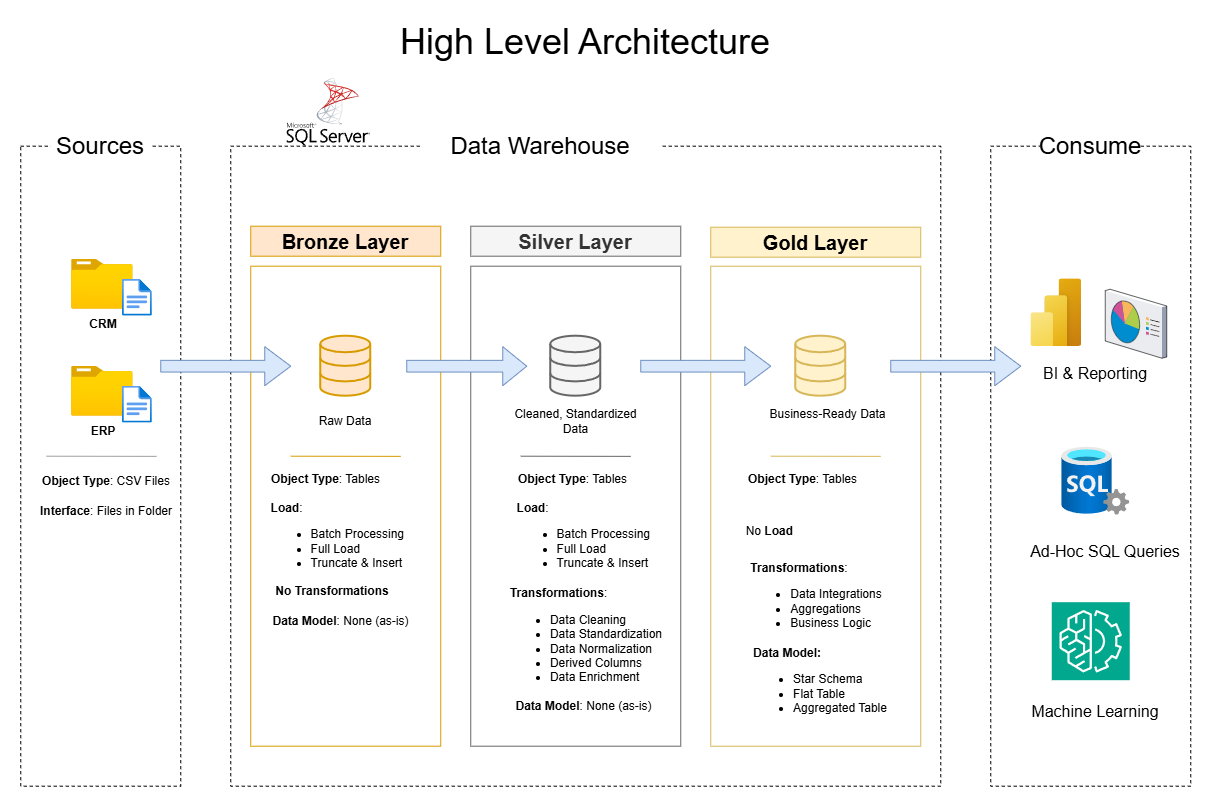

The diagram above was exported from draw.io. Its source (the exported page's mxGraphModel, read from the mxfile embedded in the PNG):
<mxGraphModel dx="1488" dy="1882" grid="1" gridSize="10" guides="1" tooltips="1" connect="1" arrows="1" fold="1" page="1" pageScale="1" pageWidth="850" pageHeight="1100" math="0" shadow="0">
  <root>
    <mxCell id="0" />
    <mxCell id="1" parent="0" />
    <mxCell id="PPdBMDwZ1o3zq7JGLEtj-1" parent="1" style="rounded=0;whiteSpace=wrap;html=1;fillColor=none;dashed=1;labelBackgroundColor=none;" value="" vertex="1">
      <mxGeometry height="640" width="160" x="190" y="120" as="geometry" />
    </mxCell>
    <mxCell id="PPdBMDwZ1o3zq7JGLEtj-2" parent="1" style="rounded=0;whiteSpace=wrap;html=1;dashed=1;labelBackgroundColor=none;strokeColor=none;fillColor=default;" value="&lt;font style=&quot;font-size: 24px;&quot;&gt;Sources&lt;/font&gt;" vertex="1">
      <mxGeometry height="20" width="100" x="220" y="110" as="geometry" />
    </mxCell>
    <mxCell id="PPdBMDwZ1o3zq7JGLEtj-3" parent="1" style="text;html=1;whiteSpace=wrap;strokeColor=none;fillColor=none;align=center;verticalAlign=middle;rounded=0;" value="&lt;font style=&quot;font-size: 36px;&quot;&gt;High Level Architecture&lt;/font&gt;" vertex="1">
      <mxGeometry height="30" width="770" x="370" as="geometry" />
    </mxCell>
    <mxCell id="PPdBMDwZ1o3zq7JGLEtj-4" parent="1" style="rounded=0;whiteSpace=wrap;html=1;fillColor=none;dashed=1;labelBackgroundColor=none;" value="" vertex="1">
      <mxGeometry height="640" width="710" x="400" y="120" as="geometry" />
    </mxCell>
    <mxCell id="PPdBMDwZ1o3zq7JGLEtj-5" parent="1" style="rounded=0;whiteSpace=wrap;html=1;dashed=1;labelBackgroundColor=none;strokeColor=none;fillColor=default;" value="&lt;font style=&quot;font-size: 24px;&quot;&gt;Data Warehouse&lt;/font&gt;" vertex="1">
      <mxGeometry height="20" width="240" x="590" y="110" as="geometry" />
    </mxCell>
    <mxCell id="PPdBMDwZ1o3zq7JGLEtj-6" parent="1" style="rounded=0;whiteSpace=wrap;html=1;fillColor=none;dashed=1;labelBackgroundColor=none;" value="" vertex="1">
      <mxGeometry height="640" width="200" x="1160" y="120" as="geometry" />
    </mxCell>
    <mxCell id="PPdBMDwZ1o3zq7JGLEtj-7" parent="1" style="rounded=0;whiteSpace=wrap;html=1;dashed=1;labelBackgroundColor=none;strokeColor=none;fillColor=default;" value="&lt;font style=&quot;font-size: 24px;&quot;&gt;Consume&lt;/font&gt;" vertex="1">
      <mxGeometry height="20" width="100" x="1210" y="110" as="geometry" />
    </mxCell>
    <mxCell id="PPdBMDwZ1o3zq7JGLEtj-8" parent="1" style="rounded=0;whiteSpace=wrap;html=1;fillColor=#ffe6cc;strokeColor=#d79b00;" value="&lt;font style=&quot;font-size: 20px;&quot;&gt;&lt;b&gt;Bronze Layer&lt;/b&gt;&lt;/font&gt;" vertex="1">
      <mxGeometry height="30" width="190" x="420" y="200" as="geometry" />
    </mxCell>
    <mxCell id="PPdBMDwZ1o3zq7JGLEtj-9" parent="1" style="rounded=0;whiteSpace=wrap;html=1;fillColor=none;strokeColor=#d79b00;" value="" vertex="1">
      <mxGeometry height="480" width="190" x="420" y="240" as="geometry" />
    </mxCell>
    <mxCell id="PPdBMDwZ1o3zq7JGLEtj-10" parent="1" style="rounded=0;whiteSpace=wrap;html=1;fillColor=none;strokeColor=#666666;fontColor=#333333;" value="" vertex="1">
      <mxGeometry height="480" width="210" x="640" y="240" as="geometry" />
    </mxCell>
    <mxCell id="PPdBMDwZ1o3zq7JGLEtj-11" parent="1" style="rounded=0;whiteSpace=wrap;html=1;fillColor=#f5f5f5;strokeColor=#666666;fontColor=#333333;" value="&lt;font style=&quot;font-size: 20px;&quot;&gt;&lt;b&gt;Silver Layer&lt;/b&gt;&lt;/font&gt;" vertex="1">
      <mxGeometry height="30" width="210" x="640" y="200" as="geometry" />
    </mxCell>
    <mxCell id="PPdBMDwZ1o3zq7JGLEtj-12" parent="1" style="rounded=0;whiteSpace=wrap;html=1;fillColor=none;strokeColor=#d6b656;" value="" vertex="1">
      <mxGeometry height="480" width="210" x="880" y="240" as="geometry" />
    </mxCell>
    <mxCell id="PPdBMDwZ1o3zq7JGLEtj-13" parent="1" style="rounded=0;whiteSpace=wrap;html=1;fillColor=#fff2cc;strokeColor=#d6b656;" value="&lt;font style=&quot;font-size: 20px;&quot;&gt;&lt;b&gt;Gold Layer&lt;/b&gt;&lt;/font&gt;" vertex="1">
      <mxGeometry height="30" width="210" x="880" y="201" as="geometry" />
    </mxCell>
    <mxCell id="PPdBMDwZ1o3zq7JGLEtj-14" parent="1" style="image;aspect=fixed;html=1;points=[];align=center;fontSize=12;image=img/lib/azure2/general/Folder_Blank.svg;" value="" vertex="1">
      <mxGeometry height="50" width="61.61" x="240.8" y="233.03" as="geometry" />
    </mxCell>
    <mxCell id="PPdBMDwZ1o3zq7JGLEtj-15" parent="1" style="image;aspect=fixed;html=1;points=[];align=center;fontSize=12;image=img/lib/azure2/general/File.svg;" value="" vertex="1">
      <mxGeometry height="36.97" width="30" x="291.61" y="253.03" as="geometry" />
    </mxCell>
    <mxCell id="PPdBMDwZ1o3zq7JGLEtj-16" parent="1" style="text;html=1;whiteSpace=wrap;strokeColor=none;fillColor=none;align=center;verticalAlign=middle;rounded=0;" value="&lt;b&gt;CRM&lt;/b&gt;" vertex="1">
      <mxGeometry height="30" width="60" x="242.41000000000008" y="283.03" as="geometry" />
    </mxCell>
    <mxCell id="PPdBMDwZ1o3zq7JGLEtj-17" parent="1" style="image;aspect=fixed;html=1;points=[];align=center;fontSize=12;image=img/lib/azure2/general/Folder_Blank.svg;" value="" vertex="1">
      <mxGeometry height="50" width="61.61" x="240.8" y="340" as="geometry" />
    </mxCell>
    <mxCell id="PPdBMDwZ1o3zq7JGLEtj-18" parent="1" style="image;aspect=fixed;html=1;points=[];align=center;fontSize=12;image=img/lib/azure2/general/File.svg;" value="" vertex="1">
      <mxGeometry height="36.97" width="30" x="291.61" y="360" as="geometry" />
    </mxCell>
    <mxCell id="PPdBMDwZ1o3zq7JGLEtj-19" parent="1" style="text;html=1;whiteSpace=wrap;strokeColor=none;fillColor=none;align=center;verticalAlign=middle;rounded=0;" value="&lt;b&gt;ERP&lt;/b&gt;" vertex="1">
      <mxGeometry height="30" width="60" x="242.41000000000008" y="390" as="geometry" />
    </mxCell>
    <mxCell id="PPdBMDwZ1o3zq7JGLEtj-21" edge="1" parent="1" style="endArrow=none;html=1;rounded=0;exitX=0.125;exitY=0.636;exitDx=0;exitDy=0;exitPerimeter=0;fillColor=#f5f5f5;strokeColor=#9F9F9F;" value="">
      <mxGeometry height="50" relative="1" width="50" as="geometry">
        <mxPoint x="215.8" y="430.0000000000001" as="sourcePoint" />
        <mxPoint x="325.8" y="430.15999999999997" as="targetPoint" />
      </mxGeometry>
    </mxCell>
    <mxCell id="PPdBMDwZ1o3zq7JGLEtj-22" parent="1" style="text;html=1;whiteSpace=wrap;strokeColor=none;fillColor=none;align=center;verticalAlign=middle;rounded=0;" value="&lt;b&gt;Object Type&lt;/b&gt;: CSV Files" vertex="1">
      <mxGeometry height="30" width="149.6" x="200.4" y="440" as="geometry" />
    </mxCell>
    <mxCell id="PPdBMDwZ1o3zq7JGLEtj-23" parent="1" style="text;html=1;whiteSpace=wrap;strokeColor=none;fillColor=none;align=center;verticalAlign=middle;rounded=0;" value="&lt;b&gt;Interface&lt;/b&gt;: Files in Folder" vertex="1">
      <mxGeometry height="30" width="149.6" x="200.40000000000003" y="470" as="geometry" />
    </mxCell>
    <mxCell id="PPdBMDwZ1o3zq7JGLEtj-24" parent="1" style="html=1;verticalLabelPosition=bottom;align=center;labelBackgroundColor=#ffffff;verticalAlign=top;strokeWidth=2;strokeColor=#d79b00;shadow=0;dashed=0;shape=mxgraph.ios7.icons.data;fillColor=#ffe6cc;" value="" vertex="1">
      <mxGeometry height="60" width="50" x="490" y="310" as="geometry" />
    </mxCell>
    <mxCell id="PPdBMDwZ1o3zq7JGLEtj-25" parent="1" style="html=1;verticalLabelPosition=bottom;align=center;labelBackgroundColor=#ffffff;verticalAlign=top;strokeWidth=2;strokeColor=#666666;shadow=0;dashed=0;shape=mxgraph.ios7.icons.data;fillColor=#f5f5f5;fontColor=#333333;" value="" vertex="1">
      <mxGeometry height="60" width="50" x="720" y="310" as="geometry" />
    </mxCell>
    <mxCell id="PPdBMDwZ1o3zq7JGLEtj-26" parent="1" style="html=1;verticalLabelPosition=bottom;align=center;labelBackgroundColor=#ffffff;verticalAlign=top;strokeWidth=2;strokeColor=#d6b656;shadow=0;dashed=0;shape=mxgraph.ios7.icons.data;fillColor=#fff2cc;" value="" vertex="1">
      <mxGeometry height="60" width="50" x="965" y="310" as="geometry" />
    </mxCell>
    <mxCell id="PPdBMDwZ1o3zq7JGLEtj-27" parent="1" style="shape=singleArrow;whiteSpace=wrap;html=1;fillColor=#dae8fc;strokeColor=#6c8ebf;" value="" vertex="1">
      <mxGeometry height="39" width="130" x="330" y="320.5" as="geometry" />
    </mxCell>
    <mxCell id="PPdBMDwZ1o3zq7JGLEtj-28" parent="1" style="shape=singleArrow;whiteSpace=wrap;html=1;fillColor=#dae8fc;strokeColor=#6c8ebf;" value="" vertex="1">
      <mxGeometry height="39" width="120" x="576" y="320.5" as="geometry" />
    </mxCell>
    <mxCell id="PPdBMDwZ1o3zq7JGLEtj-29" parent="1" style="shape=singleArrow;whiteSpace=wrap;html=1;fillColor=#dae8fc;strokeColor=#6c8ebf;" value="" vertex="1">
      <mxGeometry height="39" width="130" x="810" y="320.5" as="geometry" />
    </mxCell>
    <mxCell id="PPdBMDwZ1o3zq7JGLEtj-30" parent="1" style="shape=singleArrow;whiteSpace=wrap;html=1;fillColor=#dae8fc;strokeColor=#6c8ebf;" value="" vertex="1">
      <mxGeometry height="39" width="130" x="1060" y="320.5" as="geometry" />
    </mxCell>
    <mxCell id="PPdBMDwZ1o3zq7JGLEtj-31" parent="1" style="text;html=1;whiteSpace=wrap;strokeColor=none;fillColor=none;align=center;verticalAlign=middle;rounded=0;" value="Raw Data&lt;span style=&quot;color: rgba(0, 0, 0, 0); font-family: monospace; font-size: 0px; text-align: start; white-space: nowrap;&quot;&gt;%3CmxGraphModel%3E%3Croot%3E%3CmxCell%20id%3D%220%22%2F%3E%3CmxCell%20id%3D%221%22%20parent%3D%220%22%2F%3E%3CmxCell%20id%3D%222%22%20parent%3D%221%22%20style%3D%22shape%3DsingleArrow%3BwhiteSpace%3Dwrap%3Bhtml%3D1%3BfillColor%3D%23dae8fc%3BstrokeColor%3D%236c8ebf%3B%22%20value%3D%22%22%20vertex%3D%221%22%3E%3CmxGeometry%20height%3D%2239%22%20width%3D%22120%22%20x%3D%22820%22%20y%3D%22320.5%22%20as%3D%22geometry%22%2F%3E%3C%2FmxCell%3E%3C%2Froot%3E%3C%2FmxGraphModel%3E&lt;/span&gt;" vertex="1">
      <mxGeometry height="30" width="60" x="485" y="380" as="geometry" />
    </mxCell>
    <mxCell id="PPdBMDwZ1o3zq7JGLEtj-32" parent="1" style="text;html=1;whiteSpace=wrap;strokeColor=none;fillColor=none;align=center;verticalAlign=middle;rounded=0;" value="Cleaned, Standardized Data" vertex="1">
      <mxGeometry height="30" width="135" x="677.5" y="380" as="geometry" />
    </mxCell>
    <mxCell id="PPdBMDwZ1o3zq7JGLEtj-33" parent="1" style="text;html=1;whiteSpace=wrap;strokeColor=none;fillColor=none;align=center;verticalAlign=middle;rounded=0;" value="Business-Ready Data&lt;div&gt;&lt;br&gt;&lt;/div&gt;" vertex="1">
      <mxGeometry height="30" width="135" x="930" y="380" as="geometry" />
    </mxCell>
    <mxCell id="PPdBMDwZ1o3zq7JGLEtj-34" edge="1" parent="1" style="endArrow=none;html=1;rounded=0;exitX=0.125;exitY=0.636;exitDx=0;exitDy=0;exitPerimeter=0;fillColor=#ffe6cc;strokeColor=#d79b00;" value="">
      <mxGeometry height="50" relative="1" width="50" as="geometry">
        <mxPoint x="460" y="430" as="sourcePoint" />
        <mxPoint x="570" y="430.15999999999985" as="targetPoint" />
      </mxGeometry>
    </mxCell>
    <mxCell id="PPdBMDwZ1o3zq7JGLEtj-35" edge="1" parent="1" style="endArrow=none;html=1;rounded=0;exitX=0.125;exitY=0.636;exitDx=0;exitDy=0;exitPerimeter=0;fillColor=#f5f5f5;strokeColor=#666666;" value="">
      <mxGeometry height="50" relative="1" width="50" as="geometry">
        <mxPoint x="690" y="430" as="sourcePoint" />
        <mxPoint x="800" y="430.15999999999985" as="targetPoint" />
      </mxGeometry>
    </mxCell>
    <mxCell id="PPdBMDwZ1o3zq7JGLEtj-36" edge="1" parent="1" style="endArrow=none;html=1;rounded=0;exitX=0.125;exitY=0.636;exitDx=0;exitDy=0;exitPerimeter=0;fillColor=#fff2cc;strokeColor=#d6b656;" value="">
      <mxGeometry height="50" relative="1" width="50" as="geometry">
        <mxPoint x="940" y="430" as="sourcePoint" />
        <mxPoint x="1050" y="430.15999999999985" as="targetPoint" />
      </mxGeometry>
    </mxCell>
    <mxCell id="PPdBMDwZ1o3zq7JGLEtj-37" parent="1" style="text;html=1;whiteSpace=wrap;strokeColor=none;fillColor=none;align=center;verticalAlign=middle;rounded=0;" value="&lt;div style=&quot;text-align: left;&quot;&gt;&lt;span style=&quot;background-color: transparent; color: light-dark(rgb(0, 0, 0), rgb(255, 255, 255));&quot;&gt;&lt;b&gt;Object Type&lt;/b&gt;: Tables&lt;/span&gt;&lt;/div&gt;&lt;div style=&quot;text-align: left;&quot;&gt;&lt;br&gt;&lt;/div&gt;" vertex="1">
      <mxGeometry height="20" width="141.25" x="425" y="450" as="geometry" />
    </mxCell>
    <mxCell id="PPdBMDwZ1o3zq7JGLEtj-38" parent="1" style="text;html=1;whiteSpace=wrap;strokeColor=none;fillColor=none;align=right;verticalAlign=middle;rounded=0;" value="&lt;div style=&quot;text-align: left;&quot;&gt;&lt;span style=&quot;background-color: transparent; color: light-dark(rgb(0, 0, 0), rgb(255, 255, 255));&quot;&gt;&lt;b&gt;Load&lt;/b&gt;:&lt;/span&gt;&lt;/div&gt;&lt;div&gt;&lt;ul&gt;&lt;li style=&quot;text-align: left;&quot;&gt;Batch Processing&lt;/li&gt;&lt;li style=&quot;text-align: left;&quot;&gt;Full Load&lt;/li&gt;&lt;li style=&quot;text-align: left;&quot;&gt;Truncate &amp;amp; Insert&lt;/li&gt;&lt;/ul&gt;&lt;/div&gt;" vertex="1">
      <mxGeometry height="50" width="200" x="376" y="490" as="geometry" />
    </mxCell>
    <mxCell id="PPdBMDwZ1o3zq7JGLEtj-39" parent="1" style="text;html=1;whiteSpace=wrap;strokeColor=none;fillColor=none;align=center;verticalAlign=middle;rounded=0;" value="&lt;b&gt;No Transformations&lt;/b&gt;" vertex="1">
      <mxGeometry height="30" width="120" x="441.25" y="550" as="geometry" />
    </mxCell>
    <mxCell id="PPdBMDwZ1o3zq7JGLEtj-40" parent="1" style="text;html=1;whiteSpace=wrap;strokeColor=none;fillColor=none;align=center;verticalAlign=middle;rounded=0;" value="&lt;b&gt;Data Model&lt;/b&gt;: None (as-is)" vertex="1">
      <mxGeometry height="30" width="139.37" x="441.25" y="580" as="geometry" />
    </mxCell>
    <mxCell id="PPdBMDwZ1o3zq7JGLEtj-41" parent="1" style="text;html=1;whiteSpace=wrap;strokeColor=none;fillColor=none;align=center;verticalAlign=middle;rounded=0;" value="&lt;div style=&quot;text-align: left;&quot;&gt;&lt;span style=&quot;background-color: transparent; color: light-dark(rgb(0, 0, 0), rgb(255, 255, 255));&quot;&gt;&lt;b&gt;Object Type&lt;/b&gt;: Tables&lt;/span&gt;&lt;/div&gt;&lt;div style=&quot;text-align: left;&quot;&gt;&lt;br&gt;&lt;/div&gt;" vertex="1">
      <mxGeometry height="20" width="141.25" x="671.25" y="450" as="geometry" />
    </mxCell>
    <mxCell id="PPdBMDwZ1o3zq7JGLEtj-42" parent="1" style="text;html=1;whiteSpace=wrap;strokeColor=none;fillColor=none;align=right;verticalAlign=middle;rounded=0;" value="&lt;div style=&quot;text-align: left;&quot;&gt;&lt;span style=&quot;background-color: transparent; color: light-dark(rgb(0, 0, 0), rgb(255, 255, 255));&quot;&gt;&lt;b&gt;Load&lt;/b&gt;:&lt;/span&gt;&lt;/div&gt;&lt;div&gt;&lt;ul&gt;&lt;li style=&quot;text-align: left;&quot;&gt;Batch Processing&lt;/li&gt;&lt;li style=&quot;text-align: left;&quot;&gt;Full Load&lt;/li&gt;&lt;li style=&quot;text-align: left;&quot;&gt;Truncate &amp;amp; Insert&lt;/li&gt;&lt;/ul&gt;&lt;/div&gt;" vertex="1">
      <mxGeometry height="50" width="200" x="621.25" y="490" as="geometry" />
    </mxCell>
    <mxCell id="PPdBMDwZ1o3zq7JGLEtj-43" parent="1" style="text;html=1;whiteSpace=wrap;strokeColor=none;fillColor=none;align=center;verticalAlign=middle;rounded=0;" value="&lt;div style=&quot;text-align: left;&quot;&gt;&lt;b style=&quot;background-color: transparent; color: light-dark(rgb(0, 0, 0), rgb(255, 255, 255));&quot;&gt;Transformations&lt;/b&gt;&lt;span style=&quot;background-color: transparent; color: light-dark(rgb(0, 0, 0), rgb(255, 255, 255));&quot;&gt;:&lt;/span&gt;&lt;/div&gt;&lt;div&gt;&lt;div&gt;&lt;ul&gt;&lt;li style=&quot;text-align: left;&quot;&gt;&lt;span style=&quot;background-color: transparent; color: light-dark(rgb(0, 0, 0), rgb(255, 255, 255));&quot;&gt;Data Cleaning&lt;/span&gt;&lt;/li&gt;&lt;li style=&quot;text-align: left;&quot;&gt;Data Standardization&lt;/li&gt;&lt;li style=&quot;text-align: left;&quot;&gt;Data Normalization&lt;/li&gt;&lt;li style=&quot;text-align: left;&quot;&gt;Derived Columns&lt;/li&gt;&lt;li style=&quot;text-align: left;&quot;&gt;Data Enrichment&lt;/li&gt;&lt;/ul&gt;&lt;/div&gt;&lt;/div&gt;" vertex="1">
      <mxGeometry height="30" width="177.5" x="666.25" y="600" as="geometry" />
    </mxCell>
    <mxCell id="PPdBMDwZ1o3zq7JGLEtj-44" parent="1" style="text;html=1;whiteSpace=wrap;strokeColor=none;fillColor=none;align=center;verticalAlign=middle;rounded=0;" value="&lt;b&gt;Data Model&lt;/b&gt;: None (as-is)" vertex="1">
      <mxGeometry height="30" width="173.5" x="666.25" y="665.25" as="geometry" />
    </mxCell>
    <mxCell id="PPdBMDwZ1o3zq7JGLEtj-45" parent="1" style="text;html=1;whiteSpace=wrap;strokeColor=none;fillColor=none;align=center;verticalAlign=middle;rounded=0;" value="&lt;div style=&quot;text-align: left;&quot;&gt;&lt;span style=&quot;background-color: transparent; color: light-dark(rgb(0, 0, 0), rgb(255, 255, 255));&quot;&gt;&lt;b&gt;Object Type&lt;/b&gt;: Tables&lt;/span&gt;&lt;/div&gt;&lt;div style=&quot;text-align: left;&quot;&gt;&lt;br&gt;&lt;/div&gt;" vertex="1">
      <mxGeometry height="20" width="141.25" x="901.25" y="450" as="geometry" />
    </mxCell>
    <mxCell id="PPdBMDwZ1o3zq7JGLEtj-46" parent="1" style="text;html=1;whiteSpace=wrap;strokeColor=none;fillColor=none;align=right;verticalAlign=middle;rounded=0;" value="&lt;div style=&quot;text-align: left;&quot;&gt;No &lt;b&gt;Load&lt;/b&gt;&lt;/div&gt;" vertex="1">
      <mxGeometry height="50" width="200" x="765" y="480" as="geometry" />
    </mxCell>
    <mxCell id="PPdBMDwZ1o3zq7JGLEtj-48" parent="1" style="text;html=1;whiteSpace=wrap;strokeColor=none;fillColor=none;align=center;verticalAlign=middle;rounded=0;" value="&lt;div style=&quot;text-align: left;&quot;&gt;&lt;b style=&quot;background-color: transparent; color: light-dark(rgb(0, 0, 0), rgb(255, 255, 255));&quot;&gt;Data Model:&lt;/b&gt;&lt;/div&gt;&lt;ul&gt;&lt;li style=&quot;text-align: left;&quot;&gt;&lt;span style=&quot;background-color: transparent; color: light-dark(rgb(0, 0, 0), rgb(255, 255, 255));&quot;&gt;Star Schema&lt;/span&gt;&lt;/li&gt;&lt;li style=&quot;text-align: left;&quot;&gt;&lt;span style=&quot;background-color: transparent; color: light-dark(rgb(0, 0, 0), rgb(255, 255, 255));&quot;&gt;Flat Table&lt;/span&gt;&lt;/li&gt;&lt;li style=&quot;text-align: left;&quot;&gt;&lt;span style=&quot;background-color: transparent; color: light-dark(rgb(0, 0, 0), rgb(255, 255, 255));&quot;&gt;Aggregated Table&lt;/span&gt;&lt;/li&gt;&lt;/ul&gt;" vertex="1">
      <mxGeometry height="60.5" width="150" x="915" y="630" as="geometry" />
    </mxCell>
    <mxCell id="PPdBMDwZ1o3zq7JGLEtj-49" parent="1" style="text;html=1;whiteSpace=wrap;strokeColor=none;fillColor=none;align=center;verticalAlign=middle;rounded=0;" value="&lt;div style=&quot;text-align: left;&quot;&gt;&lt;b style=&quot;background-color: transparent; color: light-dark(rgb(0, 0, 0), rgb(255, 255, 255));&quot;&gt;Transformations&lt;/b&gt;&lt;span style=&quot;background-color: transparent; color: light-dark(rgb(0, 0, 0), rgb(255, 255, 255));&quot;&gt;:&lt;/span&gt;&lt;/div&gt;&lt;div&gt;&lt;div&gt;&lt;ul&gt;&lt;li style=&quot;text-align: left;&quot;&gt;Data Integrations&lt;/li&gt;&lt;li style=&quot;text-align: left;&quot;&gt;Aggregations&lt;/li&gt;&lt;li style=&quot;text-align: left;&quot;&gt;Business Logic&lt;/li&gt;&lt;/ul&gt;&lt;/div&gt;&lt;/div&gt;" vertex="1">
      <mxGeometry height="30" width="177.5" x="896.25" y="560" as="geometry" />
    </mxCell>
    <mxCell id="PPdBMDwZ1o3zq7JGLEtj-52" parent="1" style="image;aspect=fixed;html=1;points=[];align=center;fontSize=12;image=img/lib/azure2/power_platform/PowerBI.svg;" value="" vertex="1">
      <mxGeometry height="68" width="51" x="1200" y="252.5" as="geometry" />
    </mxCell>
    <mxCell id="PPdBMDwZ1o3zq7JGLEtj-54" parent="1" style="verticalLabelPosition=bottom;sketch=0;aspect=fixed;html=1;verticalAlign=top;strokeColor=none;align=center;outlineConnect=0;shape=mxgraph.citrix.reporting;" value="" vertex="1">
      <mxGeometry height="69" width="61.5" x="1275" y="263.53" as="geometry" />
    </mxCell>
    <mxCell id="PPdBMDwZ1o3zq7JGLEtj-55" parent="1" style="text;html=1;whiteSpace=wrap;strokeColor=none;fillColor=none;align=center;verticalAlign=middle;rounded=0;" value="&lt;font style=&quot;font-size: 16px;&quot;&gt;BI &amp;amp; Reporting&lt;/font&gt;" vertex="1">
      <mxGeometry height="30" width="110" x="1210" y="332.53" as="geometry" />
    </mxCell>
    <mxCell id="PPdBMDwZ1o3zq7JGLEtj-56" parent="1" style="image;aspect=fixed;html=1;points=[];align=center;fontSize=12;image=img/lib/azure2/databases/SQL_Server.svg;" value="" vertex="1">
      <mxGeometry height="68" width="68" x="1231" y="421" as="geometry" />
    </mxCell>
    <mxCell id="PPdBMDwZ1o3zq7JGLEtj-57" parent="1" style="text;html=1;whiteSpace=wrap;strokeColor=none;fillColor=none;align=center;verticalAlign=middle;rounded=0;" value="&lt;font style=&quot;font-size: 16px;&quot;&gt;Ad-Hoc SQL Queries&lt;/font&gt;" vertex="1">
      <mxGeometry height="30" width="170" x="1190" y="510" as="geometry" />
    </mxCell>
    <mxCell id="PPdBMDwZ1o3zq7JGLEtj-58" parent="1" style="sketch=0;points=[[0,0,0],[0.25,0,0],[0.5,0,0],[0.75,0,0],[1,0,0],[0,1,0],[0.25,1,0],[0.5,1,0],[0.75,1,0],[1,1,0],[0,0.25,0],[0,0.5,0],[0,0.75,0],[1,0.25,0],[1,0.5,0],[1,0.75,0]];outlineConnect=0;fontColor=#232F3E;fillColor=#01A88D;strokeColor=#ffffff;dashed=0;verticalLabelPosition=bottom;verticalAlign=top;align=center;html=1;fontSize=12;fontStyle=0;aspect=fixed;shape=mxgraph.aws4.resourceIcon;resIcon=mxgraph.aws4.machine_learning;" value="" vertex="1">
      <mxGeometry height="78" width="78" x="1221" y="576" as="geometry" />
    </mxCell>
    <mxCell id="PPdBMDwZ1o3zq7JGLEtj-59" parent="1" style="text;html=1;whiteSpace=wrap;strokeColor=none;fillColor=none;align=center;verticalAlign=middle;rounded=0;" value="&lt;font style=&quot;font-size: 16px;&quot;&gt;Machine Learning&lt;/font&gt;" vertex="1">
      <mxGeometry height="30" width="140" x="1195" y="670" as="geometry" />
    </mxCell>
    <mxCell id="PPdBMDwZ1o3zq7JGLEtj-60" parent="1" style="shape=image;html=1;verticalAlign=top;verticalLabelPosition=bottom;labelBackgroundColor=#ffffff;imageAspect=0;aspect=fixed;image=https://icons.diagrams.net/assets/apps-and-system-logos/1/SQL_Server.svg" value="" vertex="1">
      <mxGeometry height="68.02" width="83.78" x="456.22" y="51.97999999999999" as="geometry" />
    </mxCell>
  </root>
</mxGraphModel>